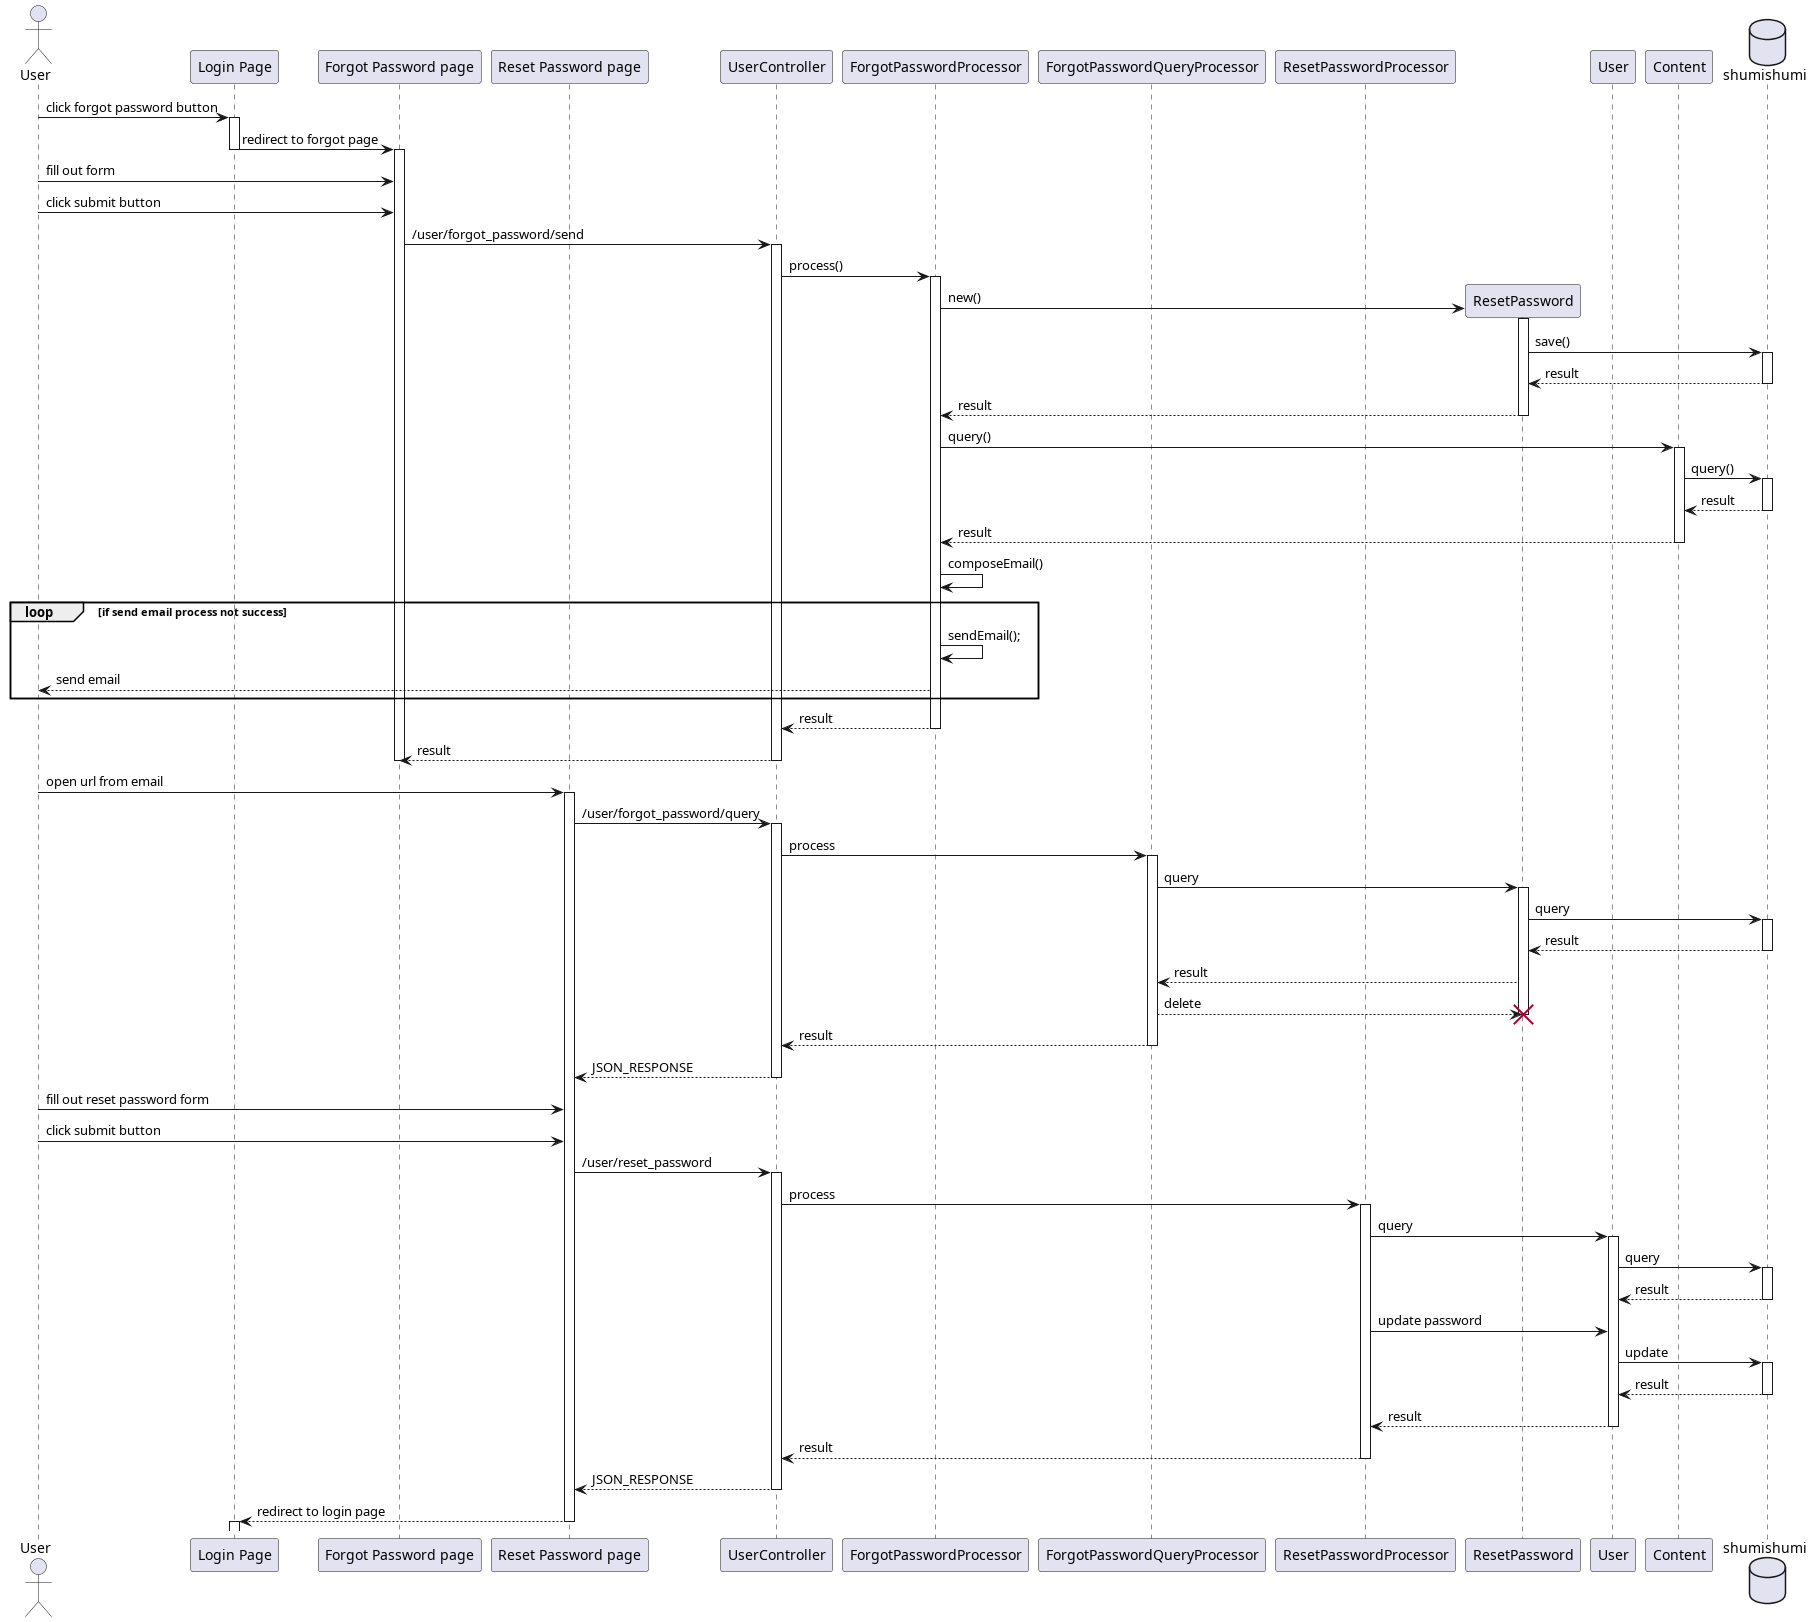

The diagram above was rendered by PlantUML. Its source (embedded in the PNG):
@startuml forgot password
'autonumber 1.1.1

actor User as u

' Box "front end"
participant "Login Page" as login
participant "Forgot Password page" as forgot
participant "Reset Password page" as reset
' end box

' Box "back end"
participant "UserController" as uc

participant "ForgotPasswordProcessor" as sendproc
participant "ForgotPasswordQueryProcessor" as queryproc
participant "ResetPasswordProcessor" as resetproc

participant "ResetPassword" as rpm
participant "User" as um

participant "Content" as cm
' end box

database shumishumi as db

u -> login++ : click forgot password button
login -> forgot --++ : redirect to forgot page

'autonumber inc a
u -> forgot : fill out form
'autonumber inc a
u -> forgot : click submit button

forgot -> uc++ : /user/forgot_password/send

uc -> sendproc++ : process()
create rpm
sendproc -> rpm++ : new()
rpm -> db++ : save()
return result
return result

sendproc -> cm++ : query()
cm -> db++ : query()
return result
return result

sendproc -> sendproc : composeEmail()
loop if send email process not success
sendproc -> sendproc : sendEmail();
u <-- sendproc : send email
end

return result
return result

deactivate forgot

'autonumber inc a
u -> reset++ : open url from email
reset -> uc++ : /user/forgot_password/query
uc -> queryproc++ : process
queryproc -> rpm++ : query
rpm -> db++ : query
return result
queryproc <-- rpm : result
queryproc --> rpm !! : delete
deactivate rpm

return result
return JSON_RESPONSE

'autonumber inc a
u -> reset : fill out reset password form
'autonumber inc a
u -> reset : click submit button

reset -> uc++ : /user/reset_password
uc -> resetproc++ : process

resetproc -> um++ : query
um -> db++ : query
return result
resetproc -> um : update password
um -> db++ : update
return result
return result

return result
return JSON_RESPONSE

reset --> login --++ : redirect to login page

@enduml